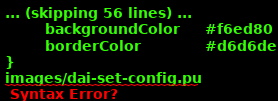

The diagram above was rendered by PlantUML. Its source (embedded in the PNG):
@startuml
hidefootbox
skinparam componentStyle uml2

skinparam defaultFontColor	#33335b

skinparam rectangle {
	color		#d6d6de
	backgroundColor	#ffffff
}

skinparam component {
	backgroundColor	#ffffff
	borderColor	#33335b
	arrowColor	#f05772
}

skinparam interface {
	backgroundColor	#ffffff
	borderColor	#f05772
}

skinparam class {
	backgroundColor	#ffffff
	borderColor	#33335b
	arrowColor	#f05772
}
skinparam stereotypeCBackgroundColor	#6fccdd

skinparam sequence {
	arrowColor		#4a4a86
	lifeLineBorderColor	#f05772
	groupBorderColor	#a1a1ca
	boxBorderColor		#a1a1ca
	dividerBorderColor	#d6d6de
	dividerBorderThickness	1
}
skinparam participant {
	borderColor		#33335b
	backgroundColor		#ffffff
}
skinparam actor {
	borderColor		#33335b
	backgroundColor		#ffffff
}

skinparam state {
	borderColor		#33335b
	backgroundColor		#ffffff
}

skinparam node {
	backgroundColor		#ffffff
}

skinparam note {
	backgroundColor 	#f6ed80
	borderColor		#d6d6de
}
images/dai-set-config.pu

@enduml